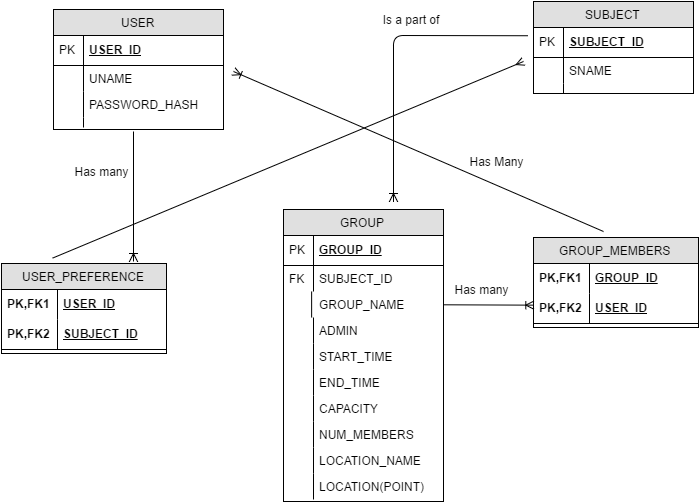

The diagram above was exported from draw.io. Its source (the exported page's mxGraphModel, read from the mxfile embedded in the PNG):
<mxGraphModel dx="925" dy="514" grid="1" gridSize="10" guides="1" tooltips="1" connect="1" arrows="1" fold="1" page="1" pageScale="1" pageWidth="850" pageHeight="1100" background="#ffffff" math="0" shadow="0">
  <root>
    <mxCell id="0" />
    <mxCell id="1" parent="0" />
    <mxCell id="27" value="SUBJECT" style="swimlane;html=1;fontStyle=0;childLayout=stackLayout;horizontal=1;startSize=26;fillColor=#e0e0e0;horizontalStack=0;resizeParent=1;resizeLast=0;collapsible=1;marginBottom=0;swimlaneFillColor=#ffffff;align=center;" vertex="1" parent="1">
      <mxGeometry x="590" y="40" width="160" height="92" as="geometry" />
    </mxCell>
    <mxCell id="28" value="SUBJECT_ID" style="shape=partialRectangle;top=0;left=0;right=0;bottom=1;html=1;align=left;verticalAlign=middle;fillColor=none;spacingLeft=34;spacingRight=4;whiteSpace=wrap;overflow=hidden;rotatable=0;points=[[0,0.5],[1,0.5]];portConstraint=eastwest;dropTarget=0;fontStyle=5;" vertex="1" parent="27">
      <mxGeometry y="26" width="160" height="30" as="geometry" />
    </mxCell>
    <mxCell id="29" value="PK" style="shape=partialRectangle;top=0;left=0;bottom=0;html=1;fillColor=none;align=left;verticalAlign=middle;spacingLeft=4;spacingRight=4;whiteSpace=wrap;overflow=hidden;rotatable=0;points=[];portConstraint=eastwest;part=1;" vertex="1" connectable="0" parent="28">
      <mxGeometry width="30" height="30" as="geometry" />
    </mxCell>
    <mxCell id="30" value="SNAME" style="shape=partialRectangle;top=0;left=0;right=0;bottom=0;html=1;align=left;verticalAlign=top;fillColor=none;spacingLeft=34;spacingRight=4;whiteSpace=wrap;overflow=hidden;rotatable=0;points=[[0,0.5],[1,0.5]];portConstraint=eastwest;dropTarget=0;" vertex="1" parent="27">
      <mxGeometry y="56" width="160" height="26" as="geometry" />
    </mxCell>
    <mxCell id="31" value="" style="shape=partialRectangle;top=0;left=0;bottom=0;html=1;fillColor=none;align=left;verticalAlign=top;spacingLeft=4;spacingRight=4;whiteSpace=wrap;overflow=hidden;rotatable=0;points=[];portConstraint=eastwest;part=1;" vertex="1" connectable="0" parent="30">
      <mxGeometry width="30" height="26" as="geometry" />
    </mxCell>
    <mxCell id="36" value="" style="shape=partialRectangle;top=0;left=0;right=0;bottom=0;html=1;align=left;verticalAlign=top;fillColor=none;spacingLeft=34;spacingRight=4;whiteSpace=wrap;overflow=hidden;rotatable=0;points=[[0,0.5],[1,0.5]];portConstraint=eastwest;dropTarget=0;" vertex="1" parent="27">
      <mxGeometry y="82" width="160" height="10" as="geometry" />
    </mxCell>
    <mxCell id="37" value="" style="shape=partialRectangle;top=0;left=0;bottom=0;html=1;fillColor=none;align=left;verticalAlign=top;spacingLeft=4;spacingRight=4;whiteSpace=wrap;overflow=hidden;rotatable=0;points=[];portConstraint=eastwest;part=1;" vertex="1" connectable="0" parent="36">
      <mxGeometry width="30" height="10" as="geometry" />
    </mxCell>
    <mxCell id="39" value="USER" style="swimlane;html=1;fontStyle=0;childLayout=stackLayout;horizontal=1;startSize=26;fillColor=#e0e0e0;horizontalStack=0;resizeParent=1;resizeLast=0;collapsible=1;marginBottom=0;swimlaneFillColor=#ffffff;align=center;" vertex="1" parent="1">
      <mxGeometry x="110" y="48" width="170" height="120" as="geometry">
        <mxRectangle x="90" y="50" width="70" height="26" as="alternateBounds" />
      </mxGeometry>
    </mxCell>
    <mxCell id="40" value="USER_ID" style="shape=partialRectangle;top=0;left=0;right=0;bottom=1;html=1;align=left;verticalAlign=middle;fillColor=none;spacingLeft=34;spacingRight=4;whiteSpace=wrap;overflow=hidden;rotatable=0;points=[[0,0.5],[1,0.5]];portConstraint=eastwest;dropTarget=0;fontStyle=5;" vertex="1" parent="39">
      <mxGeometry y="26" width="170" height="30" as="geometry" />
    </mxCell>
    <mxCell id="41" value="PK" style="shape=partialRectangle;top=0;left=0;bottom=0;html=1;fillColor=none;align=left;verticalAlign=middle;spacingLeft=4;spacingRight=4;whiteSpace=wrap;overflow=hidden;rotatable=0;points=[];portConstraint=eastwest;part=1;" vertex="1" connectable="0" parent="40">
      <mxGeometry width="30" height="30" as="geometry" />
    </mxCell>
    <mxCell id="42" value="UNAME" style="shape=partialRectangle;top=0;left=0;right=0;bottom=0;html=1;align=left;verticalAlign=top;fillColor=none;spacingLeft=34;spacingRight=4;whiteSpace=wrap;overflow=hidden;rotatable=0;points=[[0,0.5],[1,0.5]];portConstraint=eastwest;dropTarget=0;" vertex="1" parent="39">
      <mxGeometry y="56" width="170" height="26" as="geometry" />
    </mxCell>
    <mxCell id="43" value="" style="shape=partialRectangle;top=0;left=0;bottom=0;html=1;fillColor=none;align=left;verticalAlign=top;spacingLeft=4;spacingRight=4;whiteSpace=wrap;overflow=hidden;rotatable=0;points=[];portConstraint=eastwest;part=1;" vertex="1" connectable="0" parent="42">
      <mxGeometry width="30" height="26" as="geometry" />
    </mxCell>
    <mxCell id="44" value="PASSWORD_HASH" style="shape=partialRectangle;top=0;left=0;right=0;bottom=0;html=1;align=left;verticalAlign=top;fillColor=none;spacingLeft=34;spacingRight=4;whiteSpace=wrap;overflow=hidden;rotatable=0;points=[[0,0.5],[1,0.5]];portConstraint=eastwest;dropTarget=0;" vertex="1" parent="39">
      <mxGeometry y="82" width="170" height="26" as="geometry" />
    </mxCell>
    <mxCell id="45" value="" style="shape=partialRectangle;top=0;left=0;bottom=0;html=1;fillColor=none;align=left;verticalAlign=top;spacingLeft=4;spacingRight=4;whiteSpace=wrap;overflow=hidden;rotatable=0;points=[];portConstraint=eastwest;part=1;" vertex="1" connectable="0" parent="44">
      <mxGeometry width="30" height="26" as="geometry" />
    </mxCell>
    <mxCell id="46" value="" style="shape=partialRectangle;top=0;left=0;right=0;bottom=0;html=1;align=left;verticalAlign=top;fillColor=none;spacingLeft=34;spacingRight=4;whiteSpace=wrap;overflow=hidden;rotatable=0;points=[[0,0.5],[1,0.5]];portConstraint=eastwest;dropTarget=0;" vertex="1" parent="39">
      <mxGeometry y="108" width="170" height="10" as="geometry" />
    </mxCell>
    <mxCell id="47" value="" style="shape=partialRectangle;top=0;left=0;bottom=0;html=1;fillColor=none;align=left;verticalAlign=top;spacingLeft=4;spacingRight=4;whiteSpace=wrap;overflow=hidden;rotatable=0;points=[];portConstraint=eastwest;part=1;" vertex="1" connectable="0" parent="46">
      <mxGeometry width="30" height="10" as="geometry" />
    </mxCell>
    <mxCell id="73" value="GROUP_MEMBERS" style="swimlane;html=1;fontStyle=0;childLayout=stackLayout;horizontal=1;startSize=26;fillColor=#e0e0e0;horizontalStack=0;resizeParent=1;resizeLast=0;collapsible=1;marginBottom=0;swimlaneFillColor=#ffffff;align=center;" vertex="1" parent="1">
      <mxGeometry x="590" y="276" width="165" height="90" as="geometry" />
    </mxCell>
    <mxCell id="74" value="GROUP_ID" style="shape=partialRectangle;top=0;left=0;right=0;bottom=0;html=1;align=left;verticalAlign=middle;fillColor=none;spacingLeft=60;spacingRight=4;whiteSpace=wrap;overflow=hidden;rotatable=0;points=[[0,0.5],[1,0.5]];portConstraint=eastwest;dropTarget=0;fontStyle=5;" vertex="1" parent="73">
      <mxGeometry y="26" width="165" height="30" as="geometry" />
    </mxCell>
    <mxCell id="75" value="PK,FK1" style="shape=partialRectangle;fontStyle=1;top=0;left=0;bottom=0;html=1;fillColor=none;align=left;verticalAlign=middle;spacingLeft=4;spacingRight=4;whiteSpace=wrap;overflow=hidden;rotatable=0;points=[];portConstraint=eastwest;part=1;" vertex="1" connectable="0" parent="74">
      <mxGeometry width="56" height="30" as="geometry" />
    </mxCell>
    <mxCell id="76" value="USER_ID" style="shape=partialRectangle;top=0;left=0;right=0;bottom=1;html=1;align=left;verticalAlign=middle;fillColor=none;spacingLeft=60;spacingRight=4;whiteSpace=wrap;overflow=hidden;rotatable=0;points=[[0,0.5],[1,0.5]];portConstraint=eastwest;dropTarget=0;fontStyle=5;" vertex="1" parent="73">
      <mxGeometry y="56" width="165" height="30" as="geometry" />
    </mxCell>
    <mxCell id="77" value="PK,FK2" style="shape=partialRectangle;fontStyle=1;top=0;left=0;bottom=0;html=1;fillColor=none;align=left;verticalAlign=middle;spacingLeft=4;spacingRight=4;whiteSpace=wrap;overflow=hidden;rotatable=0;points=[];portConstraint=eastwest;part=1;" vertex="1" connectable="0" parent="76">
      <mxGeometry width="56" height="30" as="geometry" />
    </mxCell>
    <mxCell id="80" value="USER_PREFERENCE" style="swimlane;html=1;fontStyle=0;childLayout=stackLayout;horizontal=1;startSize=26;fillColor=#e0e0e0;horizontalStack=0;resizeParent=1;resizeLast=0;collapsible=1;marginBottom=0;swimlaneFillColor=#ffffff;align=center;" vertex="1" parent="1">
      <mxGeometry x="58" y="302" width="165" height="90" as="geometry" />
    </mxCell>
    <mxCell id="81" value="USER_ID" style="shape=partialRectangle;top=0;left=0;right=0;bottom=0;html=1;align=left;verticalAlign=middle;fillColor=none;spacingLeft=60;spacingRight=4;whiteSpace=wrap;overflow=hidden;rotatable=0;points=[[0,0.5],[1,0.5]];portConstraint=eastwest;dropTarget=0;fontStyle=5;" vertex="1" parent="80">
      <mxGeometry y="26" width="165" height="30" as="geometry" />
    </mxCell>
    <mxCell id="82" value="PK,FK1" style="shape=partialRectangle;fontStyle=1;top=0;left=0;bottom=0;html=1;fillColor=none;align=left;verticalAlign=middle;spacingLeft=4;spacingRight=4;whiteSpace=wrap;overflow=hidden;rotatable=0;points=[];portConstraint=eastwest;part=1;" vertex="1" connectable="0" parent="81">
      <mxGeometry width="56" height="30" as="geometry" />
    </mxCell>
    <mxCell id="83" value="SUBJECT_ID" style="shape=partialRectangle;top=0;left=0;right=0;bottom=1;html=1;align=left;verticalAlign=middle;fillColor=none;spacingLeft=60;spacingRight=4;whiteSpace=wrap;overflow=hidden;rotatable=0;points=[[0,0.5],[1,0.5]];portConstraint=eastwest;dropTarget=0;fontStyle=5;" vertex="1" parent="80">
      <mxGeometry y="56" width="165" height="30" as="geometry" />
    </mxCell>
    <mxCell id="84" value="PK,FK2" style="shape=partialRectangle;fontStyle=1;top=0;left=0;bottom=0;html=1;fillColor=none;align=left;verticalAlign=middle;spacingLeft=4;spacingRight=4;whiteSpace=wrap;overflow=hidden;rotatable=0;points=[];portConstraint=eastwest;part=1;" vertex="1" connectable="0" parent="83">
      <mxGeometry width="56" height="30" as="geometry" />
    </mxCell>
    <mxCell id="85" value="GROUP" style="swimlane;html=1;fontStyle=0;childLayout=stackLayout;horizontal=1;startSize=26;fillColor=#e0e0e0;horizontalStack=0;resizeParent=1;resizeLast=0;collapsible=1;marginBottom=0;swimlaneFillColor=#ffffff;align=center;" vertex="1" parent="1">
      <mxGeometry x="340" y="248" width="160" height="292" as="geometry" />
    </mxCell>
    <mxCell id="86" value="GROUP_ID" style="shape=partialRectangle;top=0;left=0;right=0;bottom=1;html=1;align=left;verticalAlign=middle;fillColor=none;spacingLeft=34;spacingRight=4;whiteSpace=wrap;overflow=hidden;rotatable=0;points=[[0,0.5],[1,0.5]];portConstraint=eastwest;dropTarget=0;fontStyle=5;" vertex="1" parent="85">
      <mxGeometry y="26" width="160" height="30" as="geometry" />
    </mxCell>
    <mxCell id="87" value="PK" style="shape=partialRectangle;top=0;left=0;bottom=0;html=1;fillColor=none;align=left;verticalAlign=middle;spacingLeft=4;spacingRight=4;whiteSpace=wrap;overflow=hidden;rotatable=0;points=[];portConstraint=eastwest;part=1;" vertex="1" connectable="0" parent="86">
      <mxGeometry width="30" height="30" as="geometry" />
    </mxCell>
    <mxCell id="88" value="SUBJECT_ID" style="shape=partialRectangle;top=0;left=0;right=0;bottom=0;html=1;align=left;verticalAlign=top;fillColor=none;spacingLeft=34;spacingRight=4;whiteSpace=wrap;overflow=hidden;rotatable=0;points=[[0,0.5],[1,0.5]];portConstraint=eastwest;dropTarget=0;" vertex="1" parent="85">
      <mxGeometry y="56" width="160" height="26" as="geometry" />
    </mxCell>
    <mxCell id="89" value="FK" style="shape=partialRectangle;top=0;left=0;bottom=0;html=1;fillColor=none;align=left;verticalAlign=top;spacingLeft=4;spacingRight=4;whiteSpace=wrap;overflow=hidden;rotatable=0;points=[];portConstraint=eastwest;part=1;" vertex="1" connectable="0" parent="88">
      <mxGeometry width="30" height="26" as="geometry" />
    </mxCell>
    <mxCell id="90" value="GROUP_NAME" style="shape=partialRectangle;top=0;left=0;right=0;bottom=0;html=1;align=left;verticalAlign=top;fillColor=none;spacingLeft=34;spacingRight=4;whiteSpace=wrap;overflow=hidden;rotatable=0;points=[[0,0.5],[1,0.5]];portConstraint=eastwest;dropTarget=0;" vertex="1" parent="85">
      <mxGeometry y="82" width="160" height="26" as="geometry" />
    </mxCell>
    <mxCell id="91" value="" style="shape=partialRectangle;top=0;left=0;bottom=0;html=1;fillColor=none;align=left;verticalAlign=top;spacingLeft=4;spacingRight=4;whiteSpace=wrap;overflow=hidden;rotatable=0;points=[];portConstraint=eastwest;part=1;" vertex="1" connectable="0" parent="90">
      <mxGeometry width="28.125" height="26" as="geometry" />
    </mxCell>
    <mxCell id="92" value="ADMIN" style="shape=partialRectangle;top=0;left=0;right=0;bottom=0;html=1;align=left;verticalAlign=top;fillColor=none;spacingLeft=34;spacingRight=4;whiteSpace=wrap;overflow=hidden;rotatable=0;points=[[0,0.5],[1,0.5]];portConstraint=eastwest;dropTarget=0;" vertex="1" parent="85">
      <mxGeometry y="108" width="160" height="26" as="geometry" />
    </mxCell>
    <mxCell id="93" value="" style="shape=partialRectangle;top=0;left=0;bottom=0;html=1;fillColor=none;align=left;verticalAlign=top;spacingLeft=4;spacingRight=4;whiteSpace=wrap;overflow=hidden;rotatable=0;points=[];portConstraint=eastwest;part=1;" vertex="1" connectable="0" parent="92">
      <mxGeometry width="30" height="26" as="geometry" />
    </mxCell>
    <mxCell id="100" value="START_TIME" style="shape=partialRectangle;top=0;left=0;right=0;bottom=0;html=1;align=left;verticalAlign=top;fillColor=none;spacingLeft=34;spacingRight=4;whiteSpace=wrap;overflow=hidden;rotatable=0;points=[[0,0.5],[1,0.5]];portConstraint=eastwest;dropTarget=0;" vertex="1" parent="85">
      <mxGeometry y="134" width="160" height="26" as="geometry" />
    </mxCell>
    <mxCell id="101" value="" style="shape=partialRectangle;top=0;left=0;bottom=0;html=1;fillColor=none;align=left;verticalAlign=top;spacingLeft=4;spacingRight=4;whiteSpace=wrap;overflow=hidden;rotatable=0;points=[];portConstraint=eastwest;part=1;" vertex="1" connectable="0" parent="100">
      <mxGeometry width="30" height="26" as="geometry" />
    </mxCell>
    <mxCell id="102" value="END_TIME" style="shape=partialRectangle;top=0;left=0;right=0;bottom=0;html=1;align=left;verticalAlign=top;fillColor=none;spacingLeft=34;spacingRight=4;whiteSpace=wrap;overflow=hidden;rotatable=0;points=[[0,0.5],[1,0.5]];portConstraint=eastwest;dropTarget=0;" vertex="1" parent="85">
      <mxGeometry y="160" width="160" height="26" as="geometry" />
    </mxCell>
    <mxCell id="103" value="" style="shape=partialRectangle;top=0;left=0;bottom=0;html=1;fillColor=none;align=left;verticalAlign=top;spacingLeft=4;spacingRight=4;whiteSpace=wrap;overflow=hidden;rotatable=0;points=[];portConstraint=eastwest;part=1;" vertex="1" connectable="0" parent="102">
      <mxGeometry width="30" height="26" as="geometry" />
    </mxCell>
    <mxCell id="104" value="CAPACITY" style="shape=partialRectangle;top=0;left=0;right=0;bottom=0;html=1;align=left;verticalAlign=top;fillColor=none;spacingLeft=34;spacingRight=4;whiteSpace=wrap;overflow=hidden;rotatable=0;points=[[0,0.5],[1,0.5]];portConstraint=eastwest;dropTarget=0;" vertex="1" parent="85">
      <mxGeometry y="186" width="160" height="26" as="geometry" />
    </mxCell>
    <mxCell id="105" value="" style="shape=partialRectangle;top=0;left=0;bottom=0;html=1;fillColor=none;align=left;verticalAlign=top;spacingLeft=4;spacingRight=4;whiteSpace=wrap;overflow=hidden;rotatable=0;points=[];portConstraint=eastwest;part=1;" vertex="1" connectable="0" parent="104">
      <mxGeometry width="30" height="26" as="geometry" />
    </mxCell>
    <mxCell id="106" value="NUM_MEMBERS" style="shape=partialRectangle;top=0;left=0;right=0;bottom=0;html=1;align=left;verticalAlign=top;fillColor=none;spacingLeft=34;spacingRight=4;whiteSpace=wrap;overflow=hidden;rotatable=0;points=[[0,0.5],[1,0.5]];portConstraint=eastwest;dropTarget=0;" vertex="1" parent="85">
      <mxGeometry y="212" width="160" height="26" as="geometry" />
    </mxCell>
    <mxCell id="107" value="" style="shape=partialRectangle;top=0;left=0;bottom=0;html=1;fillColor=none;align=left;verticalAlign=top;spacingLeft=4;spacingRight=4;whiteSpace=wrap;overflow=hidden;rotatable=0;points=[];portConstraint=eastwest;part=1;" vertex="1" connectable="0" parent="106">
      <mxGeometry width="30" height="26" as="geometry" />
    </mxCell>
    <mxCell id="108" value="LOCATION_NAME" style="shape=partialRectangle;top=0;left=0;right=0;bottom=0;html=1;align=left;verticalAlign=top;fillColor=none;spacingLeft=34;spacingRight=4;whiteSpace=wrap;overflow=hidden;rotatable=0;points=[[0,0.5],[1,0.5]];portConstraint=eastwest;dropTarget=0;" vertex="1" parent="85">
      <mxGeometry y="238" width="160" height="26" as="geometry" />
    </mxCell>
    <mxCell id="109" value="" style="shape=partialRectangle;top=0;left=0;bottom=0;html=1;fillColor=none;align=left;verticalAlign=top;spacingLeft=4;spacingRight=4;whiteSpace=wrap;overflow=hidden;rotatable=0;points=[];portConstraint=eastwest;part=1;" vertex="1" connectable="0" parent="108">
      <mxGeometry width="30" height="26" as="geometry" />
    </mxCell>
    <mxCell id="110" value="LOCATION(POINT)" style="shape=partialRectangle;top=0;left=0;right=0;bottom=0;html=1;align=left;verticalAlign=top;fillColor=none;spacingLeft=34;spacingRight=4;whiteSpace=wrap;overflow=hidden;rotatable=0;points=[[0,0.5],[1,0.5]];portConstraint=eastwest;dropTarget=0;" vertex="1" parent="85">
      <mxGeometry y="264" width="160" height="26" as="geometry" />
    </mxCell>
    <mxCell id="111" value="" style="shape=partialRectangle;top=0;left=0;bottom=0;html=1;fillColor=none;align=left;verticalAlign=top;spacingLeft=4;spacingRight=4;whiteSpace=wrap;overflow=hidden;rotatable=0;points=[];portConstraint=eastwest;part=1;" vertex="1" connectable="0" parent="110">
      <mxGeometry width="30" height="26" as="geometry" />
    </mxCell>
    <mxCell id="117" value="" style="html=1;endArrow=ERoneToMany;" edge="1" parent="1">
      <mxGeometry width="100" height="100" relative="1" as="geometry">
        <mxPoint x="190" y="170" as="sourcePoint" />
        <mxPoint x="190" y="300" as="targetPoint" />
      </mxGeometry>
    </mxCell>
    <mxCell id="120" value="" style="html=1;endArrow=ERoneToMany;rounded=0;entryX=0;entryY=0.75;" edge="1" parent="1" source="90" target="73">
      <mxGeometry width="100" height="100" relative="1" as="geometry">
        <mxPoint x="510" y="344" as="sourcePoint" />
        <mxPoint x="600" y="266" as="targetPoint" />
        <Array as="points" />
      </mxGeometry>
    </mxCell>
    <mxCell id="121" value="" style="html=1;endArrow=ERoneToMany;exitX=-0.037;exitY=0.267;exitPerimeter=0;" edge="1" parent="1" source="28">
      <mxGeometry width="100" height="100" relative="1" as="geometry">
        <mxPoint x="540" y="70" as="sourcePoint" />
        <mxPoint x="450" y="240" as="targetPoint" />
        <Array as="points">
          <mxPoint x="450" y="74" />
          <mxPoint x="450" y="230" />
        </Array>
      </mxGeometry>
    </mxCell>
    <mxCell id="123" value="" style="html=1;endArrow=ERmany;exitX=0.312;exitY=-0.06;exitPerimeter=0;" edge="1" parent="1" source="80">
      <mxGeometry width="100" height="100" relative="1" as="geometry">
        <mxPoint x="100" y="260" as="sourcePoint" />
        <mxPoint x="580" y="100" as="targetPoint" />
      </mxGeometry>
    </mxCell>
    <mxCell id="124" value="Is a part of" style="text;html=1;strokeColor=none;fillColor=none;align=center;verticalAlign=middle;whiteSpace=wrap;" vertex="1" parent="1">
      <mxGeometry x="435" y="48" width="65" height="20" as="geometry" />
    </mxCell>
    <mxCell id="127" value="Has many" style="text;html=1;strokeColor=none;fillColor=none;align=center;verticalAlign=middle;whiteSpace=wrap;" vertex="1" parent="1">
      <mxGeometry x="505" y="318" width="65" height="20" as="geometry" />
    </mxCell>
    <mxCell id="129" value="Has many" style="text;html=1;strokeColor=none;fillColor=none;align=center;verticalAlign=middle;whiteSpace=wrap;direction=west;" vertex="1" parent="1">
      <mxGeometry x="125" y="200" width="65" height="20" as="geometry" />
    </mxCell>
    <mxCell id="133" value="" style="html=1;endArrow=ERoneToMany;" edge="1" parent="1">
      <mxGeometry width="100" height="100" relative="1" as="geometry">
        <mxPoint x="660" y="270" as="sourcePoint" />
        <mxPoint x="290" y="110" as="targetPoint" />
      </mxGeometry>
    </mxCell>
    <mxCell id="134" value="Has Many" style="text;html=1;strokeColor=none;fillColor=none;align=center;verticalAlign=middle;whiteSpace=wrap;" vertex="1" parent="1">
      <mxGeometry x="520" y="190" width="65" height="20" as="geometry" />
    </mxCell>
  </root>
</mxGraphModel>